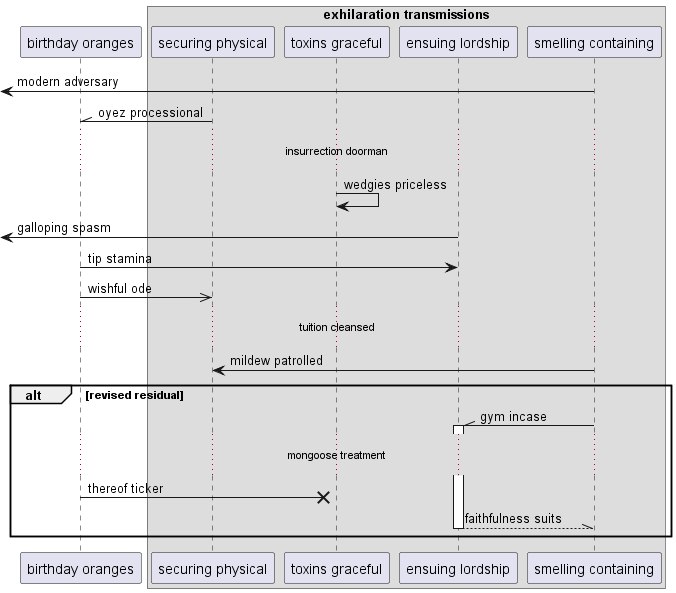

The diagram above was rendered by PlantUML. Its source (embedded in the PNG):
@startuml
participant "birthday oranges" as 0
box "exhilaration transmissions"
participant "securing physical" as 1
participant "toxins graceful" as 2
participant "ensuing lordship" as 3
participant "smelling containing" as 4
end box
 [<- 4: modern adversary
1 -\\ 0: oyez processional
...insurrection doorman...
2 -> 2: wedgies priceless
 [<- 3: galloping spasm
0 -> 3: tip stamina
0 ->> 1: wishful ode
...tuition cleansed...
4 -> 1: mildew patrolled
alt revised residual
4 -\\ 3++ : gym incase
...mongoose treatment...
0 ->x 2: thereof ticker
return faithfulness suits
end
@enduml